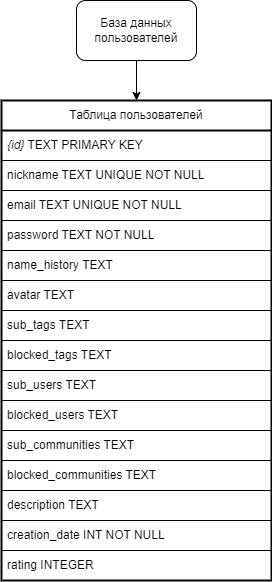

The diagram above was exported from draw.io. Its source (the exported page's mxGraphModel, read from the mxfile embedded in the PNG):
<mxGraphModel dx="1386" dy="783" grid="1" gridSize="10" guides="1" tooltips="1" connect="1" arrows="1" fold="1" page="1" pageScale="1" pageWidth="827" pageHeight="1169" math="0" shadow="0">
  <root>
    <mxCell id="0" />
    <mxCell id="1" parent="0" />
    <mxCell id="2Rty2XOCSvY4dDYdmkXL-11" style="edgeStyle=orthogonalEdgeStyle;rounded=0;orthogonalLoop=1;jettySize=auto;html=1;exitX=0.5;exitY=1;exitDx=0;exitDy=0;entryX=0.5;entryY=0;entryDx=0;entryDy=0;" parent="1" source="2Rty2XOCSvY4dDYdmkXL-1" target="2Rty2XOCSvY4dDYdmkXL-2" edge="1">
      <mxGeometry relative="1" as="geometry" />
    </mxCell>
    <mxCell id="2Rty2XOCSvY4dDYdmkXL-1" value="База данных пользователей" style="rounded=1;whiteSpace=wrap;html=1;" parent="1" vertex="1">
      <mxGeometry x="335" y="180" width="120" height="60" as="geometry" />
    </mxCell>
    <mxCell id="2Rty2XOCSvY4dDYdmkXL-2" value="Таблица пользователей" style="swimlane;fontStyle=0;childLayout=stackLayout;horizontal=1;startSize=30;horizontalStack=0;resizeParent=1;resizeParentMax=0;resizeLast=0;collapsible=1;marginBottom=0;whiteSpace=wrap;html=1;swimlaneLine=1;glass=0;strokeWidth=2;" parent="1" vertex="1">
      <mxGeometry x="260" y="280" width="270" height="480" as="geometry">
        <mxRectangle x="90" y="330" width="60" height="30" as="alternateBounds" />
      </mxGeometry>
    </mxCell>
    <mxCell id="2Rty2XOCSvY4dDYdmkXL-3" value="&lt;i&gt;{id}&lt;/i&gt; TEXT PRIMARY KEY" style="text;strokeColor=default;fillColor=none;align=left;verticalAlign=middle;spacingLeft=4;spacingRight=4;overflow=hidden;points=[[0,0.5],[1,0.5]];portConstraint=eastwest;rotatable=0;whiteSpace=wrap;html=1;labelBorderColor=none;" parent="2Rty2XOCSvY4dDYdmkXL-2" vertex="1">
      <mxGeometry y="30" width="270" height="30" as="geometry" />
    </mxCell>
    <mxCell id="2Rty2XOCSvY4dDYdmkXL-5" value="nickname TEXT UNIQUE NOT NULL" style="text;strokeColor=default;fillColor=none;align=left;verticalAlign=middle;spacingLeft=4;spacingRight=4;overflow=hidden;points=[[0,0.5],[1,0.5]];portConstraint=eastwest;rotatable=0;whiteSpace=wrap;html=1;" parent="2Rty2XOCSvY4dDYdmkXL-2" vertex="1">
      <mxGeometry y="60" width="270" height="30" as="geometry" />
    </mxCell>
    <mxCell id="11PnX7mQztHgarvtg900-2" value="email TEXT UNIQUE NOT NULL" style="text;strokeColor=default;fillColor=none;align=left;verticalAlign=middle;spacingLeft=4;spacingRight=4;overflow=hidden;points=[[0,0.5],[1,0.5]];portConstraint=eastwest;rotatable=0;whiteSpace=wrap;html=1;" vertex="1" parent="2Rty2XOCSvY4dDYdmkXL-2">
      <mxGeometry y="90" width="270" height="30" as="geometry" />
    </mxCell>
    <mxCell id="2Rty2XOCSvY4dDYdmkXL-9" value="password TEXT NOT NULL" style="text;strokeColor=default;fillColor=none;align=left;verticalAlign=middle;spacingLeft=4;spacingRight=4;overflow=hidden;points=[[0,0.5],[1,0.5]];portConstraint=eastwest;rotatable=0;whiteSpace=wrap;html=1;" parent="2Rty2XOCSvY4dDYdmkXL-2" vertex="1">
      <mxGeometry y="120" width="270" height="30" as="geometry" />
    </mxCell>
    <mxCell id="2Rty2XOCSvY4dDYdmkXL-8" value="name_history TEXT" style="text;strokeColor=default;fillColor=none;align=left;verticalAlign=middle;spacingLeft=4;spacingRight=4;overflow=hidden;points=[[0,0.5],[1,0.5]];portConstraint=eastwest;rotatable=0;whiteSpace=wrap;html=1;" parent="2Rty2XOCSvY4dDYdmkXL-2" vertex="1">
      <mxGeometry y="150" width="270" height="30" as="geometry" />
    </mxCell>
    <mxCell id="2Rty2XOCSvY4dDYdmkXL-7" value="avatar TEXT" style="text;strokeColor=default;fillColor=none;align=left;verticalAlign=middle;spacingLeft=4;spacingRight=4;overflow=hidden;points=[[0,0.5],[1,0.5]];portConstraint=eastwest;rotatable=0;whiteSpace=wrap;html=1;" parent="2Rty2XOCSvY4dDYdmkXL-2" vertex="1">
      <mxGeometry y="180" width="270" height="30" as="geometry" />
    </mxCell>
    <mxCell id="2Rty2XOCSvY4dDYdmkXL-6" value="sub_tags TEXT" style="text;strokeColor=default;fillColor=none;align=left;verticalAlign=middle;spacingLeft=4;spacingRight=4;overflow=hidden;points=[[0,0.5],[1,0.5]];portConstraint=eastwest;rotatable=0;whiteSpace=wrap;html=1;" parent="2Rty2XOCSvY4dDYdmkXL-2" vertex="1">
      <mxGeometry y="210" width="270" height="30" as="geometry" />
    </mxCell>
    <mxCell id="qcX1P-8DWs1Q1uJirMw2-5" value="blocked_tags TEXT" style="text;strokeColor=default;fillColor=none;align=left;verticalAlign=middle;spacingLeft=4;spacingRight=4;overflow=hidden;points=[[0,0.5],[1,0.5]];portConstraint=eastwest;rotatable=0;whiteSpace=wrap;html=1;" parent="2Rty2XOCSvY4dDYdmkXL-2" vertex="1">
      <mxGeometry y="240" width="270" height="30" as="geometry" />
    </mxCell>
    <mxCell id="qcX1P-8DWs1Q1uJirMw2-4" value="sub_users TEXT" style="text;strokeColor=default;fillColor=none;align=left;verticalAlign=middle;spacingLeft=4;spacingRight=4;overflow=hidden;points=[[0,0.5],[1,0.5]];portConstraint=eastwest;rotatable=0;whiteSpace=wrap;html=1;" parent="2Rty2XOCSvY4dDYdmkXL-2" vertex="1">
      <mxGeometry y="270" width="270" height="30" as="geometry" />
    </mxCell>
    <mxCell id="qcX1P-8DWs1Q1uJirMw2-3" value="blocked_users TEXT" style="text;strokeColor=default;fillColor=none;align=left;verticalAlign=middle;spacingLeft=4;spacingRight=4;overflow=hidden;points=[[0,0.5],[1,0.5]];portConstraint=eastwest;rotatable=0;whiteSpace=wrap;html=1;" parent="2Rty2XOCSvY4dDYdmkXL-2" vertex="1">
      <mxGeometry y="300" width="270" height="30" as="geometry" />
    </mxCell>
    <mxCell id="qcX1P-8DWs1Q1uJirMw2-2" value="sub_communities TEXT" style="text;strokeColor=default;fillColor=none;align=left;verticalAlign=middle;spacingLeft=4;spacingRight=4;overflow=hidden;points=[[0,0.5],[1,0.5]];portConstraint=eastwest;rotatable=0;whiteSpace=wrap;html=1;" parent="2Rty2XOCSvY4dDYdmkXL-2" vertex="1">
      <mxGeometry y="330" width="270" height="30" as="geometry" />
    </mxCell>
    <mxCell id="qcX1P-8DWs1Q1uJirMw2-1" value="blocked_communities&amp;nbsp;TEXT" style="text;strokeColor=default;fillColor=none;align=left;verticalAlign=middle;spacingLeft=4;spacingRight=4;overflow=hidden;points=[[0,0.5],[1,0.5]];portConstraint=eastwest;rotatable=0;whiteSpace=wrap;html=1;" parent="2Rty2XOCSvY4dDYdmkXL-2" vertex="1">
      <mxGeometry y="360" width="270" height="30" as="geometry" />
    </mxCell>
    <mxCell id="tBUzrUQg_lq4zDLpcCrR-1" value="description TEXT" style="text;strokeColor=default;fillColor=none;align=left;verticalAlign=middle;spacingLeft=4;spacingRight=4;overflow=hidden;points=[[0,0.5],[1,0.5]];portConstraint=eastwest;rotatable=0;whiteSpace=wrap;html=1;" parent="2Rty2XOCSvY4dDYdmkXL-2" vertex="1">
      <mxGeometry y="390" width="270" height="30" as="geometry" />
    </mxCell>
    <mxCell id="MSJOJcj7_CXEU1Ibiv1V-1" value="creation_date INT NOT NULL" style="text;strokeColor=default;fillColor=none;align=left;verticalAlign=middle;spacingLeft=4;spacingRight=4;overflow=hidden;points=[[0,0.5],[1,0.5]];portConstraint=eastwest;rotatable=0;whiteSpace=wrap;html=1;" parent="2Rty2XOCSvY4dDYdmkXL-2" vertex="1">
      <mxGeometry y="420" width="270" height="30" as="geometry" />
    </mxCell>
    <mxCell id="p0j1CZj73YLMOoOTUIvP-1" value="rating INTEGER" style="text;strokeColor=default;fillColor=none;align=left;verticalAlign=middle;spacingLeft=4;spacingRight=4;overflow=hidden;points=[[0,0.5],[1,0.5]];portConstraint=eastwest;rotatable=0;whiteSpace=wrap;html=1;" parent="2Rty2XOCSvY4dDYdmkXL-2" vertex="1">
      <mxGeometry y="450" width="270" height="30" as="geometry" />
    </mxCell>
  </root>
</mxGraphModel>